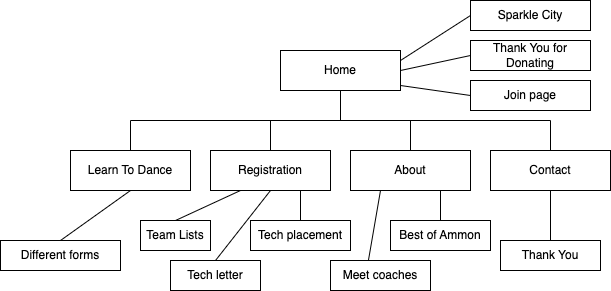

The diagram above was exported from draw.io. Its source (the exported page's mxGraphModel, read from the mxfile embedded in the PNG):
<mxGraphModel dx="786" dy="489" grid="1" gridSize="10" guides="1" tooltips="1" connect="1" arrows="1" fold="1" page="1" pageScale="1" pageWidth="850" pageHeight="1100" math="0" shadow="0">
  <root>
    <mxCell id="0" />
    <mxCell id="1" parent="0" />
    <mxCell id="09qQSZwRtZohO2bxpAn4-1" value="Home" style="rounded=0;whiteSpace=wrap;html=1;" vertex="1" parent="1">
      <mxGeometry x="350" y="70" width="120" height="40" as="geometry" />
    </mxCell>
    <mxCell id="09qQSZwRtZohO2bxpAn4-2" value="Learn To Dance" style="rounded=0;whiteSpace=wrap;html=1;" vertex="1" parent="1">
      <mxGeometry x="140" y="170" width="120" height="40" as="geometry" />
    </mxCell>
    <mxCell id="09qQSZwRtZohO2bxpAn4-3" value="Registration" style="rounded=0;whiteSpace=wrap;html=1;" vertex="1" parent="1">
      <mxGeometry x="280" y="170" width="120" height="40" as="geometry" />
    </mxCell>
    <mxCell id="09qQSZwRtZohO2bxpAn4-4" value="About" style="rounded=0;whiteSpace=wrap;html=1;" vertex="1" parent="1">
      <mxGeometry x="420" y="170" width="120" height="40" as="geometry" />
    </mxCell>
    <mxCell id="09qQSZwRtZohO2bxpAn4-5" value="Contact" style="rounded=0;whiteSpace=wrap;html=1;" vertex="1" parent="1">
      <mxGeometry x="560" y="170" width="120" height="40" as="geometry" />
    </mxCell>
    <mxCell id="09qQSZwRtZohO2bxpAn4-6" value="" style="endArrow=none;html=1;rounded=0;" edge="1" parent="1">
      <mxGeometry width="50" height="50" relative="1" as="geometry">
        <mxPoint x="200" y="140" as="sourcePoint" />
        <mxPoint x="620" y="140" as="targetPoint" />
      </mxGeometry>
    </mxCell>
    <mxCell id="09qQSZwRtZohO2bxpAn4-7" value="" style="endArrow=none;html=1;rounded=0;entryX=0.5;entryY=1;entryDx=0;entryDy=0;" edge="1" parent="1" target="09qQSZwRtZohO2bxpAn4-1">
      <mxGeometry width="50" height="50" relative="1" as="geometry">
        <mxPoint x="410" y="140" as="sourcePoint" />
        <mxPoint x="425" y="110" as="targetPoint" />
      </mxGeometry>
    </mxCell>
    <mxCell id="09qQSZwRtZohO2bxpAn4-8" value="" style="endArrow=none;html=1;rounded=0;exitX=0.5;exitY=0;exitDx=0;exitDy=0;" edge="1" parent="1" source="09qQSZwRtZohO2bxpAn4-2">
      <mxGeometry width="50" height="50" relative="1" as="geometry">
        <mxPoint x="150" y="190" as="sourcePoint" />
        <mxPoint x="200" y="140" as="targetPoint" />
      </mxGeometry>
    </mxCell>
    <mxCell id="09qQSZwRtZohO2bxpAn4-9" value="" style="endArrow=none;html=1;rounded=0;exitX=0.5;exitY=0;exitDx=0;exitDy=0;" edge="1" parent="1" source="09qQSZwRtZohO2bxpAn4-5">
      <mxGeometry width="50" height="50" relative="1" as="geometry">
        <mxPoint x="570" y="190" as="sourcePoint" />
        <mxPoint x="620" y="140" as="targetPoint" />
      </mxGeometry>
    </mxCell>
    <mxCell id="09qQSZwRtZohO2bxpAn4-10" value="" style="endArrow=none;html=1;rounded=0;exitX=0.5;exitY=0;exitDx=0;exitDy=0;" edge="1" parent="1" source="09qQSZwRtZohO2bxpAn4-4">
      <mxGeometry width="50" height="50" relative="1" as="geometry">
        <mxPoint x="430" y="190" as="sourcePoint" />
        <mxPoint x="480" y="140" as="targetPoint" />
      </mxGeometry>
    </mxCell>
    <mxCell id="09qQSZwRtZohO2bxpAn4-11" value="" style="endArrow=none;html=1;rounded=0;exitX=0.5;exitY=0;exitDx=0;exitDy=0;" edge="1" parent="1" source="09qQSZwRtZohO2bxpAn4-3">
      <mxGeometry width="50" height="50" relative="1" as="geometry">
        <mxPoint x="290" y="190" as="sourcePoint" />
        <mxPoint x="340" y="140" as="targetPoint" />
      </mxGeometry>
    </mxCell>
    <mxCell id="09qQSZwRtZohO2bxpAn4-12" value="Sparkle City" style="rounded=0;whiteSpace=wrap;html=1;" vertex="1" parent="1">
      <mxGeometry x="540" y="20" width="120" height="30" as="geometry" />
    </mxCell>
    <mxCell id="09qQSZwRtZohO2bxpAn4-13" value="Thank You for Donating" style="rounded=0;whiteSpace=wrap;html=1;" vertex="1" parent="1">
      <mxGeometry x="540" y="60" width="120" height="30" as="geometry" />
    </mxCell>
    <mxCell id="09qQSZwRtZohO2bxpAn4-14" value="Join page" style="rounded=0;whiteSpace=wrap;html=1;" vertex="1" parent="1">
      <mxGeometry x="540" y="100" width="120" height="30" as="geometry" />
    </mxCell>
    <mxCell id="09qQSZwRtZohO2bxpAn4-16" value="" style="endArrow=none;html=1;rounded=0;entryX=0;entryY=0.5;entryDx=0;entryDy=0;" edge="1" parent="1" target="09qQSZwRtZohO2bxpAn4-12">
      <mxGeometry width="50" height="50" relative="1" as="geometry">
        <mxPoint x="470" y="80" as="sourcePoint" />
        <mxPoint x="520" y="30" as="targetPoint" />
      </mxGeometry>
    </mxCell>
    <mxCell id="09qQSZwRtZohO2bxpAn4-17" value="" style="endArrow=none;html=1;rounded=0;entryX=0;entryY=0.5;entryDx=0;entryDy=0;" edge="1" parent="1" target="09qQSZwRtZohO2bxpAn4-13">
      <mxGeometry width="50" height="50" relative="1" as="geometry">
        <mxPoint x="470" y="90" as="sourcePoint" />
        <mxPoint x="540" y="45" as="targetPoint" />
      </mxGeometry>
    </mxCell>
    <mxCell id="09qQSZwRtZohO2bxpAn4-18" value="" style="endArrow=none;html=1;rounded=0;entryX=0;entryY=0.5;entryDx=0;entryDy=0;" edge="1" parent="1" target="09qQSZwRtZohO2bxpAn4-14">
      <mxGeometry width="50" height="50" relative="1" as="geometry">
        <mxPoint x="470" y="105" as="sourcePoint" />
        <mxPoint x="540" y="60" as="targetPoint" />
      </mxGeometry>
    </mxCell>
    <mxCell id="09qQSZwRtZohO2bxpAn4-19" value="Different forms" style="rounded=0;whiteSpace=wrap;html=1;" vertex="1" parent="1">
      <mxGeometry x="70" y="260" width="120" height="30" as="geometry" />
    </mxCell>
    <mxCell id="09qQSZwRtZohO2bxpAn4-20" value="" style="endArrow=none;html=1;rounded=0;entryX=0.5;entryY=1;entryDx=0;entryDy=0;exitX=0.5;exitY=0;exitDx=0;exitDy=0;" edge="1" parent="1" source="09qQSZwRtZohO2bxpAn4-19" target="09qQSZwRtZohO2bxpAn4-2">
      <mxGeometry width="50" height="50" relative="1" as="geometry">
        <mxPoint x="200" y="270" as="sourcePoint" />
        <mxPoint x="250" y="220" as="targetPoint" />
      </mxGeometry>
    </mxCell>
    <mxCell id="09qQSZwRtZohO2bxpAn4-21" value="Team Lists" style="rounded=0;whiteSpace=wrap;html=1;" vertex="1" parent="1">
      <mxGeometry x="210" y="240" width="70" height="30" as="geometry" />
    </mxCell>
    <mxCell id="09qQSZwRtZohO2bxpAn4-22" value="Tech letter" style="rounded=0;whiteSpace=wrap;html=1;" vertex="1" parent="1">
      <mxGeometry x="240" y="280" width="90" height="30" as="geometry" />
    </mxCell>
    <mxCell id="09qQSZwRtZohO2bxpAn4-23" value="Tech placement" style="rounded=0;whiteSpace=wrap;html=1;" vertex="1" parent="1">
      <mxGeometry x="320" y="240" width="100" height="30" as="geometry" />
    </mxCell>
    <mxCell id="09qQSZwRtZohO2bxpAn4-24" value="" style="endArrow=none;html=1;rounded=0;entryX=0.5;entryY=1;entryDx=0;entryDy=0;exitX=0.5;exitY=0;exitDx=0;exitDy=0;" edge="1" parent="1" source="09qQSZwRtZohO2bxpAn4-22" target="09qQSZwRtZohO2bxpAn4-3">
      <mxGeometry width="50" height="50" relative="1" as="geometry">
        <mxPoint x="380" y="270" as="sourcePoint" />
        <mxPoint x="430" y="220" as="targetPoint" />
      </mxGeometry>
    </mxCell>
    <mxCell id="09qQSZwRtZohO2bxpAn4-25" value="" style="endArrow=none;html=1;rounded=0;entryX=0.25;entryY=1;entryDx=0;entryDy=0;exitX=0.5;exitY=0;exitDx=0;exitDy=0;" edge="1" parent="1" source="09qQSZwRtZohO2bxpAn4-21" target="09qQSZwRtZohO2bxpAn4-3">
      <mxGeometry width="50" height="50" relative="1" as="geometry">
        <mxPoint x="380" y="270" as="sourcePoint" />
        <mxPoint x="430" y="220" as="targetPoint" />
      </mxGeometry>
    </mxCell>
    <mxCell id="09qQSZwRtZohO2bxpAn4-26" value="" style="endArrow=none;html=1;rounded=0;entryX=0.75;entryY=1;entryDx=0;entryDy=0;exitX=0.5;exitY=0;exitDx=0;exitDy=0;" edge="1" parent="1" source="09qQSZwRtZohO2bxpAn4-23" target="09qQSZwRtZohO2bxpAn4-3">
      <mxGeometry width="50" height="50" relative="1" as="geometry">
        <mxPoint x="380" y="270" as="sourcePoint" />
        <mxPoint x="430" y="220" as="targetPoint" />
      </mxGeometry>
    </mxCell>
    <mxCell id="09qQSZwRtZohO2bxpAn4-27" value="Meet coaches" style="rounded=0;whiteSpace=wrap;html=1;" vertex="1" parent="1">
      <mxGeometry x="400" y="280" width="100" height="30" as="geometry" />
    </mxCell>
    <mxCell id="09qQSZwRtZohO2bxpAn4-28" value="Best of Ammon" style="rounded=0;whiteSpace=wrap;html=1;" vertex="1" parent="1">
      <mxGeometry x="460" y="240" width="100" height="30" as="geometry" />
    </mxCell>
    <mxCell id="09qQSZwRtZohO2bxpAn4-29" value="" style="endArrow=none;html=1;rounded=0;entryX=0.25;entryY=1;entryDx=0;entryDy=0;exitX=0.38;exitY=-0.017;exitDx=0;exitDy=0;exitPerimeter=0;" edge="1" parent="1" source="09qQSZwRtZohO2bxpAn4-27" target="09qQSZwRtZohO2bxpAn4-4">
      <mxGeometry width="50" height="50" relative="1" as="geometry">
        <mxPoint x="380" y="270" as="sourcePoint" />
        <mxPoint x="430" y="220" as="targetPoint" />
      </mxGeometry>
    </mxCell>
    <mxCell id="09qQSZwRtZohO2bxpAn4-30" value="" style="endArrow=none;html=1;rounded=0;entryX=0.75;entryY=1;entryDx=0;entryDy=0;exitX=0.5;exitY=0;exitDx=0;exitDy=0;" edge="1" parent="1" source="09qQSZwRtZohO2bxpAn4-28" target="09qQSZwRtZohO2bxpAn4-4">
      <mxGeometry width="50" height="50" relative="1" as="geometry">
        <mxPoint x="380" y="270" as="sourcePoint" />
        <mxPoint x="430" y="220" as="targetPoint" />
      </mxGeometry>
    </mxCell>
    <mxCell id="09qQSZwRtZohO2bxpAn4-31" value="Thank You" style="rounded=0;whiteSpace=wrap;html=1;" vertex="1" parent="1">
      <mxGeometry x="570" y="260" width="100" height="30" as="geometry" />
    </mxCell>
    <mxCell id="09qQSZwRtZohO2bxpAn4-32" value="" style="endArrow=none;html=1;rounded=0;entryX=0.5;entryY=1;entryDx=0;entryDy=0;exitX=0.5;exitY=0;exitDx=0;exitDy=0;" edge="1" parent="1" source="09qQSZwRtZohO2bxpAn4-31" target="09qQSZwRtZohO2bxpAn4-5">
      <mxGeometry width="50" height="50" relative="1" as="geometry">
        <mxPoint x="380" y="270" as="sourcePoint" />
        <mxPoint x="430" y="220" as="targetPoint" />
      </mxGeometry>
    </mxCell>
  </root>
</mxGraphModel>